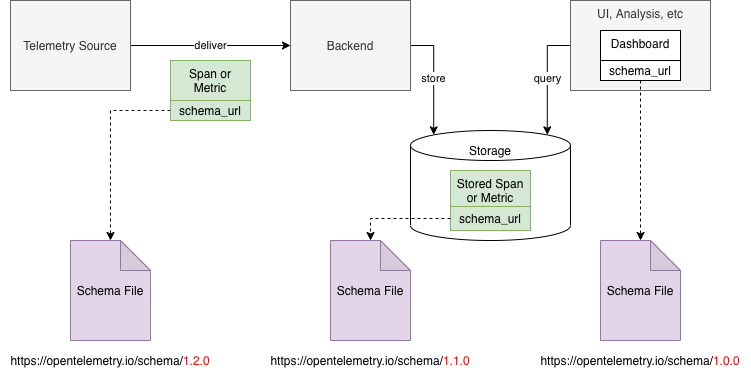

The diagram above was exported from draw.io. Its source (the exported page's mxGraphModel, read from the mxfile embedded in the PNG):
<mxGraphModel dx="1212" dy="803" grid="1" gridSize="10" guides="1" tooltips="1" connect="1" arrows="1" fold="1" page="1" pageScale="1" pageWidth="850" pageHeight="1100" math="0" shadow="0">
  <root>
    <mxCell id="0" />
    <mxCell id="1" parent="0" />
    <mxCell id="39ZlUg9GhOPdHScSu29i-32" value="Span or Metric" style="rounded=0;whiteSpace=wrap;html=1;verticalAlign=top;fillColor=#d5e8d4;strokeColor=#82b366;" parent="1" vertex="1">
      <mxGeometry x="240" y="170" width="80" height="60" as="geometry" />
    </mxCell>
    <mxCell id="39ZlUg9GhOPdHScSu29i-9" value="deliver" style="edgeStyle=orthogonalEdgeStyle;rounded=0;orthogonalLoop=1;jettySize=auto;html=1;exitX=1;exitY=0.5;exitDx=0;exitDy=0;entryX=0;entryY=0.5;entryDx=0;entryDy=0;" parent="1" source="39ZlUg9GhOPdHScSu29i-1" target="39ZlUg9GhOPdHScSu29i-5" edge="1">
      <mxGeometry relative="1" as="geometry" />
    </mxCell>
    <mxCell id="39ZlUg9GhOPdHScSu29i-1" value="Telemetry Source" style="rounded=0;whiteSpace=wrap;html=1;fillColor=#f5f5f5;strokeColor=#666666;fontColor=#333333;" parent="1" vertex="1">
      <mxGeometry x="80" y="110" width="120" height="90" as="geometry" />
    </mxCell>
    <mxCell id="39ZlUg9GhOPdHScSu29i-8" value="store" style="edgeStyle=orthogonalEdgeStyle;rounded=0;orthogonalLoop=1;jettySize=auto;html=1;exitX=1;exitY=0.5;exitDx=0;exitDy=0;entryX=0.145;entryY=0;entryDx=0;entryDy=4.35;entryPerimeter=0;" parent="1" source="39ZlUg9GhOPdHScSu29i-5" target="39ZlUg9GhOPdHScSu29i-6" edge="1">
      <mxGeometry relative="1" as="geometry" />
    </mxCell>
    <mxCell id="39ZlUg9GhOPdHScSu29i-5" value="Backend" style="rounded=0;whiteSpace=wrap;html=1;fillColor=#f5f5f5;strokeColor=#666666;fontColor=#333333;" parent="1" vertex="1">
      <mxGeometry x="360" y="110" width="120" height="90" as="geometry" />
    </mxCell>
    <mxCell id="39ZlUg9GhOPdHScSu29i-6" value="" style="shape=cylinder3;whiteSpace=wrap;html=1;boundedLbl=1;backgroundOutline=1;size=15;" parent="1" vertex="1">
      <mxGeometry x="480" y="240" width="160" height="110" as="geometry" />
    </mxCell>
    <mxCell id="39ZlUg9GhOPdHScSu29i-10" value="query" style="edgeStyle=orthogonalEdgeStyle;rounded=0;orthogonalLoop=1;jettySize=auto;html=1;exitX=0;exitY=0.5;exitDx=0;exitDy=0;entryX=0.855;entryY=0;entryDx=0;entryDy=4.35;entryPerimeter=0;" parent="1" source="39ZlUg9GhOPdHScSu29i-7" target="39ZlUg9GhOPdHScSu29i-6" edge="1">
      <mxGeometry relative="1" as="geometry" />
    </mxCell>
    <mxCell id="39ZlUg9GhOPdHScSu29i-7" value="UI, Analysis, etc" style="rounded=0;whiteSpace=wrap;html=1;verticalAlign=top;fillColor=#f5f5f5;strokeColor=#666666;fontColor=#333333;" parent="1" vertex="1">
      <mxGeometry x="640" y="110" width="140" height="90" as="geometry" />
    </mxCell>
    <mxCell id="39ZlUg9GhOPdHScSu29i-14" style="edgeStyle=orthogonalEdgeStyle;rounded=0;orthogonalLoop=1;jettySize=auto;html=1;exitX=0;exitY=0.5;exitDx=0;exitDy=0;entryX=0.5;entryY=0;entryDx=0;entryDy=0;entryPerimeter=0;dashed=1;" parent="1" source="39ZlUg9GhOPdHScSu29i-11" target="39ZlUg9GhOPdHScSu29i-13" edge="1">
      <mxGeometry relative="1" as="geometry" />
    </mxCell>
    <mxCell id="39ZlUg9GhOPdHScSu29i-11" value="schema_url" style="rounded=0;whiteSpace=wrap;html=1;fillColor=#d5e8d4;strokeColor=#82b366;" parent="1" vertex="1">
      <mxGeometry x="240" y="210" width="80" height="20" as="geometry" />
    </mxCell>
    <mxCell id="39ZlUg9GhOPdHScSu29i-13" value="Schema File" style="shape=note;whiteSpace=wrap;html=1;backgroundOutline=1;darkOpacity=0.05;fillColor=#e1d5e7;strokeColor=#9673a6;" parent="1" vertex="1">
      <mxGeometry x="140" y="350" width="80" height="100" as="geometry" />
    </mxCell>
    <mxCell id="39ZlUg9GhOPdHScSu29i-15" value="https://opentelemetry.io/schema/&lt;font color=&quot;#ff0000&quot;&gt;1.2.0&lt;/font&gt;" style="text;html=1;strokeColor=none;fillColor=none;align=center;verticalAlign=middle;whiteSpace=wrap;rounded=0;" parent="1" vertex="1">
      <mxGeometry x="70" y="460" width="220" height="20" as="geometry" />
    </mxCell>
    <mxCell id="39ZlUg9GhOPdHScSu29i-19" value="" style="group;fillColor=#d5e8d4;strokeColor=#82b366;" parent="1" vertex="1" connectable="0">
      <mxGeometry x="520" y="280" width="80" height="60" as="geometry" />
    </mxCell>
    <mxCell id="39ZlUg9GhOPdHScSu29i-17" value="Stored Span or Metric" style="rounded=0;whiteSpace=wrap;html=1;verticalAlign=top;fillColor=#d5e8d4;strokeColor=#82b366;" parent="39ZlUg9GhOPdHScSu29i-19" vertex="1">
      <mxGeometry width="80" height="60" as="geometry" />
    </mxCell>
    <mxCell id="39ZlUg9GhOPdHScSu29i-18" value="schema_url" style="rounded=0;whiteSpace=wrap;html=1;fillColor=#d5e8d4;strokeColor=#82b366;" parent="39ZlUg9GhOPdHScSu29i-19" vertex="1">
      <mxGeometry y="36" width="80" height="24" as="geometry" />
    </mxCell>
    <mxCell id="39ZlUg9GhOPdHScSu29i-20" value="Schema File" style="shape=note;whiteSpace=wrap;html=1;backgroundOutline=1;darkOpacity=0.05;fillColor=#e1d5e7;strokeColor=#9673a6;" parent="1" vertex="1">
      <mxGeometry x="400" y="350" width="80" height="100" as="geometry" />
    </mxCell>
    <mxCell id="39ZlUg9GhOPdHScSu29i-21" value="https://opentelemetry.io/schema/&lt;font color=&quot;#ff0000&quot;&gt;1.1.0&lt;/font&gt;" style="text;html=1;strokeColor=none;fillColor=none;align=center;verticalAlign=middle;whiteSpace=wrap;rounded=0;" parent="1" vertex="1">
      <mxGeometry x="330" y="460" width="220" height="20" as="geometry" />
    </mxCell>
    <mxCell id="39ZlUg9GhOPdHScSu29i-22" style="edgeStyle=orthogonalEdgeStyle;rounded=0;orthogonalLoop=1;jettySize=auto;html=1;exitX=0;exitY=0.5;exitDx=0;exitDy=0;entryX=0.5;entryY=0;entryDx=0;entryDy=0;entryPerimeter=0;dashed=1;" parent="1" source="39ZlUg9GhOPdHScSu29i-18" target="39ZlUg9GhOPdHScSu29i-20" edge="1">
      <mxGeometry relative="1" as="geometry" />
    </mxCell>
    <mxCell id="39ZlUg9GhOPdHScSu29i-23" value="" style="group" parent="1" vertex="1" connectable="0">
      <mxGeometry x="670" y="140" width="80" height="50" as="geometry" />
    </mxCell>
    <mxCell id="39ZlUg9GhOPdHScSu29i-24" value="Dashboard" style="rounded=0;whiteSpace=wrap;html=1;verticalAlign=top;" parent="39ZlUg9GhOPdHScSu29i-23" vertex="1">
      <mxGeometry width="80" height="50" as="geometry" />
    </mxCell>
    <mxCell id="39ZlUg9GhOPdHScSu29i-25" value="schema_url" style="rounded=0;whiteSpace=wrap;html=1;" parent="39ZlUg9GhOPdHScSu29i-23" vertex="1">
      <mxGeometry y="30" width="80" height="20" as="geometry" />
    </mxCell>
    <mxCell id="39ZlUg9GhOPdHScSu29i-26" value="Schema File" style="shape=note;whiteSpace=wrap;html=1;backgroundOutline=1;darkOpacity=0.05;fillColor=#e1d5e7;strokeColor=#9673a6;" parent="1" vertex="1">
      <mxGeometry x="670" y="350" width="80" height="100" as="geometry" />
    </mxCell>
    <mxCell id="39ZlUg9GhOPdHScSu29i-27" value="https://opentelemetry.io/schema/&lt;font color=&quot;#ff0000&quot;&gt;1.0.0&lt;/font&gt;" style="text;html=1;strokeColor=none;fillColor=none;align=center;verticalAlign=middle;whiteSpace=wrap;rounded=0;" parent="1" vertex="1">
      <mxGeometry x="600" y="460" width="220" height="20" as="geometry" />
    </mxCell>
    <mxCell id="39ZlUg9GhOPdHScSu29i-28" style="edgeStyle=orthogonalEdgeStyle;rounded=0;orthogonalLoop=1;jettySize=auto;html=1;exitX=0.5;exitY=1;exitDx=0;exitDy=0;entryX=0.5;entryY=0;entryDx=0;entryDy=0;entryPerimeter=0;dashed=1;" parent="1" source="39ZlUg9GhOPdHScSu29i-25" target="39ZlUg9GhOPdHScSu29i-26" edge="1">
      <mxGeometry relative="1" as="geometry" />
    </mxCell>
    <mxCell id="39ZlUg9GhOPdHScSu29i-30" value="Storage" style="text;html=1;strokeColor=none;fillColor=none;align=center;verticalAlign=middle;whiteSpace=wrap;rounded=0;" parent="1" vertex="1">
      <mxGeometry x="540" y="250" width="40" height="20" as="geometry" />
    </mxCell>
  </root>
</mxGraphModel>